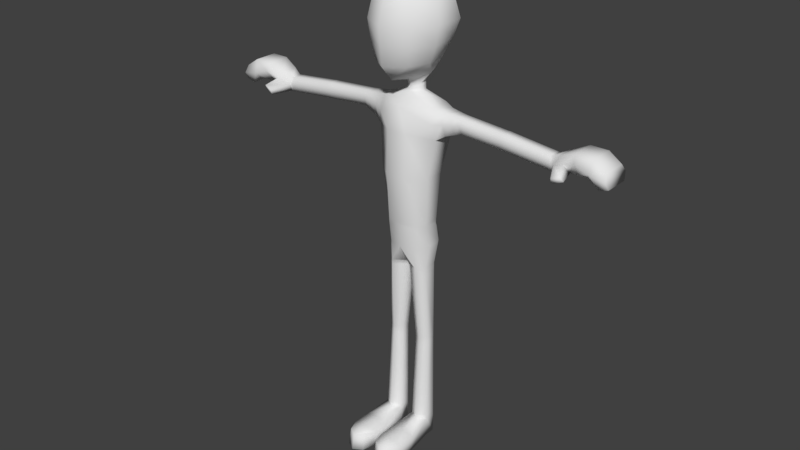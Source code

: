 # Source: Actor.blend  (saved by Blender 2.79.0; exported with 4.5.12 LTS)
import bpy
from mathutils import Matrix  # noqa: F401  (used for matrix-valued properties, if any)

bpy.ops.wm.read_factory_settings(use_empty=True)
scene = bpy.context.scene
scene.name = 'Scene'

# ---- collections
col_collection_1 = bpy.data.collections.new('Collection 1'); scene.collection.children.link(col_collection_1)

# ---- world
world_world = bpy.data.worlds.new('World'); scene.world = world_world
world_world.color = (0.05088, 0.05088, 0.05088)
world_world.use_sun_shadow = False
world_world.sun_shadow_jitter_overblur = 0.0
world_world.cycles.sampling_method = 'MANUAL'

# ---- meshes
me_actor = bpy.data.meshes.new('Actor')
me_actor.from_pydata([(-0.05405, 0.06475, -0.03822), (-0.05213, 0.3634, -0.03967), (-0.02372, 0.06475, -0.02071), (-0.02781, 0.3634, -0.02564), (-0.02372, 0.06475, 0.01431), (-0.02781, 0.3634, 0.002442), (-0.05405, 0.06475, 0.03182), (-0.05213, 0.3634, 0.01648), (-0.08437, 0.06475, 0.01431), (-0.07644, 0.3634, 0.002442), (-0.08437, 0.06475, -0.02071), (-0.07644, 0.3634, -0.02564), (-0.04368, 0.7722, -0.06064), (-0.04368, 0.7722, 0.04855), (-0.07231, 0.7722, 0.01292), (-0.07116, 0.7722, -0.03612), (-0.0454, 0.6311, 0.03342), (-0.06941, 0.6311, 0.01091), (-0.006421, 0.6311, -0.0341), (-0.006421, 0.6311, 0.01091), (-0.06825, 0.6311, -0.0341), (-0.0454, 0.6311, -0.05661), (-0.04368, 0.7016, 0.03935), (-0.04368, 0.7016, -0.09022), (-0.07155, 0.7016, -0.00851), (-0.07039, 0.7016, -0.05151), (-0.0333, 1.084, -0.09737), (-0.0333, 1.084, 0.06717), (-0.1042, 1.068, 0.01348), (-0.1042, 1.068, -0.06042), (-0.08654, 0.9415, 0.02764), (-0.08654, 0.9415, -0.03383), (-0.0333, 0.9415, 0.0723), (-0.0333, 0.9415, -0.06456), (0.0, 1.196, -0.05329), (0.0, 1.197, 0.009334), (-0.02648, 1.197, -0.01382), (-0.02648, 1.196, -0.03735), (-0.08733, 1.166, -0.05543), (0.0, 1.161, -0.08017), (0.0, 1.162, 0.05715), (-0.08733, 1.166, 0.01462), (0.0, 1.24, -0.05074), (0.0, 1.207, 0.002587), (-0.02636, 1.22, -0.01688), (-0.02636, 1.231, -0.03734), (-0.05405, 0.0007346, -0.03822), (-0.02372, 0.0007346, -0.02071), (-0.02372, 0.0007346, 0.01431), (-0.05405, 0.0007346, 0.03182), (-0.08437, 0.0007346, 0.01431), (-0.08437, 0.0007346, -0.02071), (-0.04368, 0.7016, -0.09022), (0.0, 0.7722, -0.06064), (0.0, 0.7722, 0.04855), (0.0, 0.7016, 0.05163), (0.0, 0.7016, -0.09022), (0.0, 1.084, -0.09737), (0.0, 1.084, 0.06717), (0.0, 0.9415, 0.0723), (0.0, 0.9415, -0.06456), (0.0, 0.7016, -0.09022), (0.0, 0.6364, -0.0341), (0.0, 0.6364, 0.01091), (-0.02372, 0.0519, 0.201), (-0.05405, 0.0519, 0.2185), (-0.08437, 0.0519, 0.201), (-0.02372, 0.0007346, 0.2119), (-0.05405, 0.0007346, 0.2294), (-0.08437, 0.0007346, 0.2119), (-0.09722, 0.0519, 0.1039), (-0.05405, 0.05805, 0.104), (-0.01124, 0.0519, 0.1039), (-0.01347, 0.0007346, 0.1131), (-0.05405, 0.0007346, 0.1132), (-0.09945, 0.0007346, 0.1131), (-0.09949, 0.04826, 0.1625), (-0.01204, 0.05246, 0.1625), (-0.1014, 0.0007346, 0.1625), (-0.05405, 0.06475, 0.1713), (-0.01148, 0.0007346, 0.1625), (-0.05405, 0.0007346, 0.1713), (-0.09577, 1.119, 0.02604), (-0.09577, 1.12, -0.06875), (-0.1826, 1.103, -0.004513), (-0.1826, 1.103, -0.04066), (-0.1744, 1.151, -0.03822), (-0.1744, 1.151, -0.003955), (-0.1785, 1.128, 0.001628), (-0.1785, 1.129, -0.04474), (-0.324, 1.091, -0.004513), (-0.324, 1.091, -0.04066), (-0.3291, 1.14, -0.03822), (-0.3291, 1.14, -0.003955), (-0.3267, 1.116, 0.001628), (-0.327, 1.117, -0.04474), (-0.5001, 1.074, -0.004513), (-0.5001, 1.074, -0.04066), (-0.4918, 1.122, -0.03822), (-0.4918, 1.122, -0.003955), (-0.4959, 1.099, 0.001628), (-0.4959, 1.1, -0.04474), (-0.5825, 1.1, 0.01707), (-0.5825, 1.1, -0.06413), (-0.5709, 1.158, -0.05864), (-0.5709, 1.158, 0.01833), (-0.575, 1.135, 0.03087), (-0.575, 1.136, -0.07328), (-0.6777, 1.083, 0.01707), (-0.6777, 1.083, -0.06413), (-0.6694, 1.13, -0.05864), (-0.6694, 1.13, 0.01833), (-0.6735, 1.107, 0.03087), (-0.6735, 1.108, -0.07328), (-0.6281, 1.158, -0.05864), (-0.6281, 1.158, 0.01833), (-0.6221, 1.116, 0.03087), (-0.6491, 1.074, 0.01707), (-0.6224, 1.117, -0.07328), (-0.6491, 1.074, -0.06413), (-0.6144, 1.099, 0.01707), (-0.6144, 1.099, -0.06413), (-0.5212, 1.136, 0.007186), (-0.5346, 1.117, 0.01625), (-0.5343, 1.117, -0.05901), (-0.5212, 1.136, -0.04843), (-0.5525, 1.092, 0.006281), (-0.5525, 1.092, -0.05239), (-0.5265, 1.088, 0.06094), (-0.5271, 1.072, 0.05635), (-0.5523, 1.099, 0.05842), (-0.5595, 1.083, 0.04787), (0.0, 1.289, -0.06538), (0.0, 1.231, 0.006453), (-0.05911, 1.258, -0.02113), (-0.05911, 1.27, -0.04159), (0.0, 1.324, -0.09604), (0.0, 1.249, 0.08575), (-0.09125, 1.304, 0.02867), (-0.09125, 1.313, -0.02994), (0.0, 1.299, 0.13), (0.0, 1.413, -0.1289), (-0.128, 1.42, 0.03521), (-0.128, 1.421, -0.06034), (0.0, 1.419, 0.1412), (0.0, 1.522, -0.1073), (-0.0868, 1.519, 0.01504), (-0.0868, 1.516, -0.03956), (0.0, 1.513, 0.1116), (0.0, 1.547, 0.01504), (0.0, 1.544, -0.03956), (-0.1146, 1.482, 0.02512), (0.0, 1.466, 0.1264), (0.0, 1.468, -0.1181), (-0.1146, 1.481, -0.04995), (-0.1144, 1.361, 0.03194), (0.0, 1.359, 0.1356), (0.0, 1.369, -0.1125), (-0.1144, 1.366, -0.04514), (-0.05061, 1.539, -0.03956), (-0.05061, 1.543, 0.01504), (-0.07261, 1.36, 0.09341), (-0.07269, 1.474, 0.08539), (0.0, 1.53, 0.06331), (-0.03493, 1.528, 0.06524), (-0.06102, 1.302, 0.08897), (-0.05879, 1.516, 0.07293), (-0.07939, 1.419, 0.09785), (-0.05879, 1.519, -0.08496), (-0.07939, 1.417, -0.1062), (-0.07261, 1.368, -0.09035), (-0.07269, 1.474, -0.09556), (-0.06102, 1.318, -0.07454), (-0.02531, 1.531, -0.07341), (-0.4913, 1.075, -0.04066), (-0.4875, 1.101, -0.04474), (-0.4837, 1.123, -0.03822), (-0.4837, 1.123, -0.003955), (-0.4875, 1.1, 0.001628), (-0.4913, 1.075, -0.004513), (-0.4795, 1.101, -0.04474), (-0.476, 1.124, -0.003955), (-0.4829, 1.076, -0.004513), (-0.4829, 1.076, -0.04066), (-0.476, 1.124, -0.03822), (-0.4794, 1.101, 0.001628), (-0.3346, 1.116, -0.04474), (-0.3365, 1.139, -0.003955), (-0.3319, 1.091, -0.004513), (-0.3319, 1.091, -0.04066), (-0.3365, 1.139, -0.03822), (-0.3344, 1.115, 0.001628), (-0.3214, 1.14, -0.003955), (-0.3193, 1.117, 0.001628), (-0.3195, 1.118, -0.04474), (-0.3214, 1.14, -0.03822), (-0.3169, 1.092, -0.004513), (-0.3169, 1.092, -0.04066), (-0.1548, 1.125, 0.006562), (-0.1598, 1.095, -0.0008759), (-0.1497, 1.153, -0.0417), (-0.1497, 1.153, -0.0001999), (-0.1598, 1.095, -0.04466), (-0.1548, 1.126, -0.04959), (-0.1314, 1.085, 0.003786), (-0.1191, 1.156, 0.004612), (-0.1253, 1.123, -0.05581), (-0.1253, 1.122, 0.01288), (-0.1191, 1.156, -0.04615), (-0.1314, 1.085, -0.04977), (0.0, 1.204, 0.004427), (-0.02639, 1.214, -0.01604), (-0.02639, 1.222, -0.03734), (0.0, 1.228, -0.05143), (-0.02644, 1.205, -0.01484), (-0.02644, 1.208, -0.03735), (0.0, 1.2, 0.007097), (0.0, 1.211, -0.05244), (-0.07193, 0.7806, -0.036), (-0.04316, 0.7806, 0.04974), (-0.07303, 0.7806, 0.01366), (-0.04316, 0.7806, -0.06083), (0.0, 0.7806, 0.04974), (0.0, 0.7806, -0.06083), (-0.0737, 0.7887, 0.01436), (-0.04266, 0.7887, -0.06102), (0.0, 0.7887, -0.06102), (-0.07266, 0.7887, -0.03589), (-0.04266, 0.7887, 0.05086), (0.0, 0.7887, 0.05086), (-0.06976, 0.6177, 0.01049), (-0.00749, 0.6177, 0.01049), (-0.06866, 0.6177, -0.03368), (-0.04574, 0.6177, 0.03257), (-0.00749, 0.6177, -0.03368), (-0.04574, 0.6177, -0.05576), (-0.07009, 0.605, 0.01008), (-0.008506, 0.605, 0.01008), (-0.06905, 0.605, -0.03328), (-0.04606, 0.605, 0.03177), (-0.008506, 0.605, -0.03328), (-0.04606, 0.605, -0.05496), (-0.07612, 0.3755, 0.002824), (-0.02685, 0.3755, 0.002824), (-0.07607, 0.3755, -0.02602), (-0.05182, 0.3755, 0.01724), (-0.02685, 0.3755, -0.02602), (-0.05182, 0.3755, -0.04044), (-0.05222, 0.3484, -0.0396), (-0.02761, 0.3484, -0.02539), (-0.02761, 0.3484, 0.003035), (-0.05222, 0.3484, 0.01725), (-0.07684, 0.3484, 0.003035), (-0.07684, 0.3484, -0.02539), (-0.02392, 0.07894, -0.02094), (-0.02392, 0.07894, 0.01375), (-0.05396, 0.07894, 0.03109), (-0.084, 0.07894, 0.01375), (-0.084, 0.07894, -0.02094), (-0.05396, 0.07894, -0.03829), (-0.05387, 0.09241, -0.03835), (-0.0241, 0.09241, -0.02116), (-0.0241, 0.09241, 0.01321), (-0.05387, 0.09241, 0.0304), (-0.08364, 0.09241, 0.01321), (-0.08364, 0.09241, -0.02116)], [], [(248, 1, 3, 249), (249, 3, 5, 250), (250, 5, 7, 251), (251, 7, 9, 252), (24, 22, 13, 14), (252, 9, 11, 253), (253, 11, 1, 248), (2, 4, 48, 47), (31, 30, 28, 29), (25, 24, 14, 15), (23, 25, 15, 12), (235, 232, 20, 21), (233, 231, 19, 16), (234, 235, 21, 18), (232, 230, 17, 20), (231, 234, 18, 19), (230, 233, 16, 17), (21, 20, 25, 23), (20, 17, 24, 25), (17, 16, 22, 24), (39, 38, 37, 34), (33, 31, 29, 26), (30, 32, 27, 28), (224, 228, 32, 30), (225, 227, 31, 33), (227, 224, 30, 31), (211, 210, 43, 44), (41, 40, 35, 36), (38, 41, 36, 37), (28, 27, 82), (26, 83, 38, 39), (212, 211, 44, 45), (213, 212, 45, 42), (46, 47, 48, 49, 50, 51), (8, 10, 51, 50), (0, 2, 47, 46), (10, 0, 46, 51), (23, 52, 61, 56), (219, 13, 54, 222), (23, 12, 53, 56), (225, 33, 60, 226), (13, 22, 55, 54), (33, 26, 57, 60), (27, 32, 59, 58), (19, 18, 62, 63), (19, 63, 16), (21, 23, 56, 62, 18), (27, 58, 40), (26, 39, 57), (79, 76, 66, 65), (80, 77, 64, 67), (81, 80, 67, 68), (76, 78, 69, 66), (77, 79, 65, 64), (78, 81, 68, 69), (65, 68, 67, 64), (66, 69, 68, 65), (50, 49, 74, 75), (4, 6, 71, 72), (8, 50, 75, 70), (49, 48, 73, 74), (48, 4, 72, 73), (6, 8, 70, 71), (75, 74, 81, 78), (72, 71, 79, 77), (70, 75, 78, 76), (74, 73, 80, 81), (73, 72, 77, 80), (71, 70, 76, 79), (16, 63, 55, 22), (82, 27, 40, 41), (83, 26, 29), (199, 198, 88, 84), (201, 200, 86, 87), (203, 202, 85, 89), (202, 199, 84, 85), (198, 201, 87, 88), (200, 203, 89, 86), (193, 192, 93, 94), (195, 194, 95, 92), (197, 196, 90, 91), (194, 197, 91, 95), (192, 195, 92, 93), (196, 193, 94, 90), (175, 174, 97, 101), (177, 176, 98, 99), (179, 178, 100, 96), (178, 177, 99, 100), (176, 175, 101, 98), (174, 179, 96, 97), (123, 122, 105, 106), (125, 124, 107, 104), (127, 126, 102, 103), (124, 127, 103, 107), (122, 125, 104, 105), (126, 123, 106, 102), (115, 114, 110, 111), (117, 116, 112, 108), (116, 115, 111, 112), (114, 118, 113, 110), (119, 117, 108, 109), (118, 119, 109, 113), (107, 103, 121, 118), (103, 102, 120, 121), (104, 107, 118, 114), (106, 105, 115, 116), (102, 106, 116, 120), (105, 104, 114, 115), (118, 121, 119), (120, 116, 117), (121, 120, 117, 119), (123, 126, 131, 130), (99, 98, 125, 122), (101, 97, 127, 124), (97, 96, 126, 127), (98, 101, 124, 125), (100, 99, 122, 123), (129, 128, 130, 131), (126, 96, 129, 131), (96, 100, 128, 129), (100, 123, 130, 128), (42, 45, 135, 132), (45, 44, 134, 135), (44, 43, 133, 134), (132, 172, 136), (135, 134, 138, 139), (134, 133, 137, 138), (137, 140, 165), (155, 161, 167, 142), (157, 170, 169, 141), (158, 155, 142, 143), (151, 162, 166, 146), (153, 171, 168, 145), (154, 151, 146, 147), (148, 163, 164), (147, 146, 160, 159), (147, 159, 173, 168), (143, 142, 151, 154), (141, 169, 171, 153), (142, 167, 162, 151), (139, 138, 155, 158), (136, 172, 170, 157), (138, 165, 161, 155), (159, 160, 149, 150), (160, 146, 166, 164), (165, 138, 137), (164, 163, 149, 160), (166, 162, 152, 148), (164, 166, 148), (161, 165, 140, 156), (167, 161, 156, 144), (162, 167, 144, 152), (169, 170, 158, 143), (150, 145, 173), (172, 132, 135, 139), (171, 169, 143, 154), (170, 172, 139, 158), (168, 171, 154, 147), (168, 173, 145), (173, 159, 150), (109, 108, 112, 111, 110, 113), (183, 182, 179, 174), (184, 180, 175, 176), (185, 181, 177, 178), (182, 185, 178, 179), (181, 184, 176, 177), (180, 183, 174, 175), (186, 189, 183, 180), (187, 190, 184, 181), (188, 191, 185, 182), (191, 187, 181, 185), (190, 186, 180, 184), (189, 188, 182, 183), (91, 90, 188, 189), (92, 95, 186, 190), (94, 93, 187, 191), (90, 94, 191, 188), (93, 92, 190, 187), (95, 91, 189, 186), (84, 88, 193, 196), (87, 86, 195, 192), (89, 85, 197, 194), (85, 84, 196, 197), (86, 89, 194, 195), (88, 87, 192, 193), (208, 206, 203, 200), (207, 205, 201, 198), (209, 204, 199, 202), (206, 209, 202, 203), (205, 208, 200, 201), (204, 207, 198, 199), (28, 82, 207, 204), (41, 38, 208, 205), (83, 29, 209, 206), (29, 28, 204, 209), (82, 41, 205, 207), (38, 83, 206, 208), (217, 215, 212, 213), (215, 214, 211, 212), (214, 216, 210, 211), (36, 35, 216, 214), (37, 36, 214, 215), (34, 37, 215, 217), (12, 221, 223, 53), (228, 219, 222, 229), (15, 14, 220, 218), (12, 15, 218, 221), (14, 13, 219, 220), (32, 228, 229, 59), (221, 225, 226, 223), (218, 220, 224, 227), (221, 218, 227, 225), (220, 219, 228, 224), (236, 239, 233, 230), (237, 240, 234, 231), (238, 236, 230, 232), (240, 241, 235, 234), (239, 237, 231, 233), (241, 238, 232, 235), (247, 244, 238, 241), (245, 243, 237, 239), (246, 247, 241, 240), (244, 242, 236, 238), (243, 246, 240, 237), (242, 245, 239, 236), (9, 7, 245, 242), (5, 3, 246, 243), (11, 9, 242, 244), (3, 1, 247, 246), (7, 5, 243, 245), (1, 11, 244, 247), (265, 253, 248, 260), (264, 252, 253, 265), (263, 251, 252, 264), (262, 250, 251, 263), (261, 249, 250, 262), (260, 248, 249, 261), (0, 259, 254, 2), (2, 254, 255, 4), (4, 255, 256, 6), (6, 256, 257, 8), (8, 257, 258, 10), (10, 258, 259, 0), (259, 260, 261, 254), (254, 261, 262, 255), (255, 262, 263, 256), (256, 263, 264, 257), (257, 264, 265, 258), (258, 265, 260, 259)])
me_actor.polygons.foreach_set('use_smooth', [True] * 249)
me_actor.use_remesh_preserve_volume = False
me_actor.use_remesh_preserve_attributes = False
me_actor.use_mirror_vertex_groups = False
me_actor.update()
arm_armature = bpy.data.armatures.new('Armature')  # bones are not reproduced

# ---- objects
ob_armature = bpy.data.objects.new('Armature', arm_armature)
ob_actor = bpy.data.objects.new('Actor', me_actor)

# ---- transforms, parenting, visibility, modifiers, constraints
ob_armature.location = (0.0, 0.0, 0.7799)
ob_armature.show_in_front = True
ob_armature.lineart.crease_threshold = 0.0
ob_actor.location = (-4.47e-08, 0.0, 0.0)
ob_actor.rotation_euler = (1.571, -0.0, 0.0)
ob_actor.show_wire = True
ob_actor.show_all_edges = True
ob_actor.lineart.crease_threshold = 0.0
_m = ob_actor.modifiers.new('Mirror', 'MIRROR')
_m.use_clip = True

# ---- collection membership
col_collection_1.objects.link(ob_armature)
col_collection_1.objects.link(ob_actor)

# ---- scene / render settings (as saved in the file)
scene.frame_start = 1; scene.frame_end = 250; scene.frame_set(1)
scene.render.engine = 'BLENDER_EEVEE_NEXT'
scene.render.resolution_percentage = 50
scene.render.dither_intensity = 0.0
scene.cycles.use_denoising = False
scene.cycles.samples = 128
scene.cycles.sampling_pattern = 'TABULATED_SOBOL'
scene.cycles.use_adaptive_sampling = False
scene.cycles.use_light_tree = False
scene.cycles.blur_glossy = 0.0
scene.cycles.sample_clamp_indirect = 0.0
scene.view_settings.view_transform = 'Standard'
bpy.context.view_layer.update()

# ---- added for rendering (the .blend has no active camera and no usable light): camera, sun
cam_auto = bpy.data.cameras.new('AutoCamera')
cam_auto.lens = 50.0
cam_auto.sensor_width = 36.0
cam_auto.clip_end = 1000.0
ob_auto_camera = bpy.data.objects.new('AutoCamera', cam_auto)
scene.collection.objects.link(ob_auto_camera)
ob_auto_camera.location = (1.93115, -2.36763, 2.31883)
ob_auto_camera.rotation_euler = (1.09748, -7.21219e-08, 0.694738)
scene.camera = ob_auto_camera
light_auto_sun = bpy.data.lights.new('AutoSun', 'SUN')
light_auto_sun.energy = 3.0
light_auto_sun.angle = 0.0523599
ob_auto_sun = bpy.data.objects.new('AutoSun', light_auto_sun)
scene.collection.objects.link(ob_auto_sun)
ob_auto_sun.rotation_euler = (0.872665, 0.174533, 0.523599)
bpy.context.view_layer.update()
